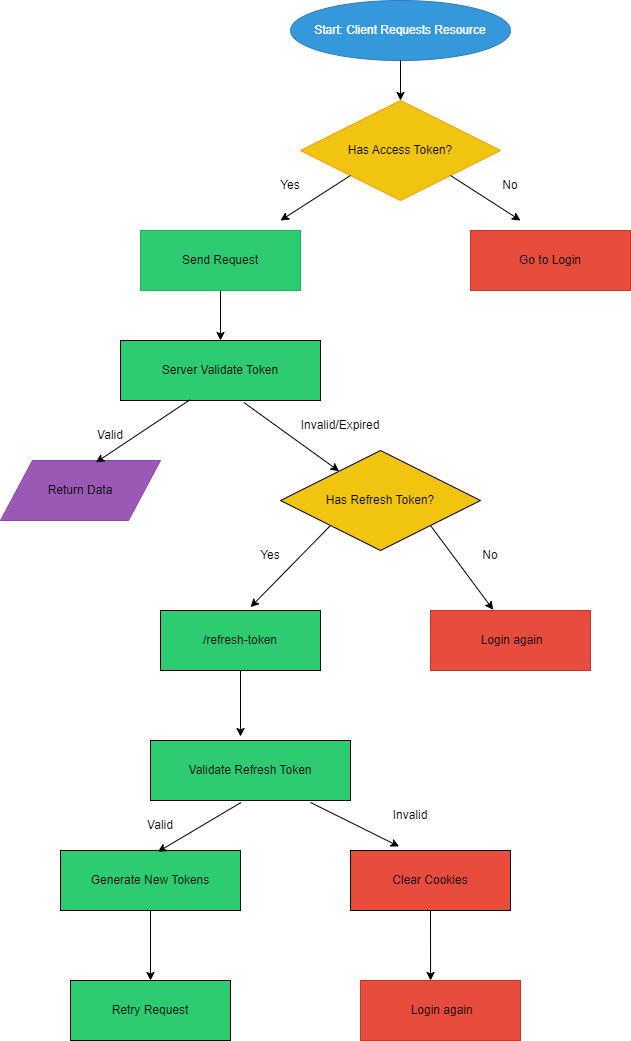

The diagram above was exported from draw.io. Its source (the exported page's mxGraphModel, read from the mxfile embedded in the PNG):
<mxGraphModel dx="1444" dy="929" grid="1" gridSize="10" guides="1" tooltips="1" connect="1" arrows="1" fold="1" page="1" pageScale="1" pageWidth="850" pageHeight="1100" math="0" shadow="0">
  <root>
    <mxCell id="0" />
    <mxCell id="1" parent="0" />
    <mxCell id="bXfDZEny6kwDhJAZq7d6-1" value="Start: Client Requests Resource" style="ellipse;whiteSpace=wrap;html=1;fillColor=#3498db;fontColor=#ffffff;strokeColor=#2980b9;" vertex="1" parent="1">
      <mxGeometry x="360" y="10" width="220" height="60" as="geometry" />
    </mxCell>
    <mxCell id="bXfDZEny6kwDhJAZq7d6-2" value="Has Access Token?" style="rhombus;whiteSpace=wrap;html=1;fillColor=#f1c40f;strokeColor=#f39c12;" vertex="1" parent="1">
      <mxGeometry x="370" y="110" width="200" height="100" as="geometry" />
    </mxCell>
    <mxCell id="bXfDZEny6kwDhJAZq7d6-3" value="Send Request" style="rounded=0;whiteSpace=wrap;html=1;fillColor=#2ecc71;strokeColor=#27ae60;" vertex="1" parent="1">
      <mxGeometry x="210" y="240" width="160" height="60" as="geometry" />
    </mxCell>
    <mxCell id="bXfDZEny6kwDhJAZq7d6-4" value="Go to Login" style="rounded=0;whiteSpace=wrap;html=1;fillColor=#e74c3c;strokeColor=#c0392b;" vertex="1" parent="1">
      <mxGeometry x="540" y="240" width="160" height="60" as="geometry" />
    </mxCell>
    <mxCell id="bXfDZEny6kwDhJAZq7d6-5" value="Server Validate Token" style="rounded=0;whiteSpace=wrap;html=1;fillColor=#2ecc71;" vertex="1" parent="1">
      <mxGeometry x="190" y="350" width="200" height="60" as="geometry" />
    </mxCell>
    <mxCell id="bXfDZEny6kwDhJAZq7d6-6" value="Return Data" style="shape=parallelogram;whiteSpace=wrap;html=1;fillColor=#9b59b6;strokeColor=#8e44ad;" vertex="1" parent="1">
      <mxGeometry x="70" y="470" width="160" height="60" as="geometry" />
    </mxCell>
    <mxCell id="bXfDZEny6kwDhJAZq7d6-7" value="Has Refresh Token?" style="rhombus;whiteSpace=wrap;html=1;fillColor=#f1c40f;" vertex="1" parent="1">
      <mxGeometry x="350" y="460" width="200" height="100" as="geometry" />
    </mxCell>
    <mxCell id="bXfDZEny6kwDhJAZq7d6-8" value="/refresh-token" style="rounded=0;whiteSpace=wrap;html=1;fillColor=#2ecc71;" vertex="1" parent="1">
      <mxGeometry x="230" y="620" width="160" height="60" as="geometry" />
    </mxCell>
    <mxCell id="bXfDZEny6kwDhJAZq7d6-9" value="Validate Refresh Token" style="rounded=0;whiteSpace=wrap;html=1;fillColor=#2ecc71;" vertex="1" parent="1">
      <mxGeometry x="220" y="750" width="200" height="60" as="geometry" />
    </mxCell>
    <mxCell id="bXfDZEny6kwDhJAZq7d6-10" value="Generate New Tokens" style="rounded=0;whiteSpace=wrap;html=1;fillColor=#2ecc71;" vertex="1" parent="1">
      <mxGeometry x="130" y="860" width="180" height="60" as="geometry" />
    </mxCell>
    <mxCell id="bXfDZEny6kwDhJAZq7d6-11" value="Retry Request" style="rounded=0;whiteSpace=wrap;html=1;fillColor=#2ecc71;" vertex="1" parent="1">
      <mxGeometry x="140" y="990" width="160" height="60" as="geometry" />
    </mxCell>
    <mxCell id="bXfDZEny6kwDhJAZq7d6-12" value="Clear Cookies" style="rounded=0;whiteSpace=wrap;html=1;fillColor=#e74c3c;" vertex="1" parent="1">
      <mxGeometry x="420" y="860" width="160" height="60" as="geometry" />
    </mxCell>
    <mxCell id="bXfDZEny6kwDhJAZq7d6-13" value="" style="endArrow=classic;html=1;rounded=0;exitX=0.5;exitY=1;exitDx=0;exitDy=0;entryX=0.5;entryY=0;entryDx=0;entryDy=0;" edge="1" parent="1" source="bXfDZEny6kwDhJAZq7d6-1" target="bXfDZEny6kwDhJAZq7d6-2">
      <mxGeometry width="50" height="50" relative="1" as="geometry">
        <mxPoint x="440" y="180" as="sourcePoint" />
        <mxPoint x="490" y="130" as="targetPoint" />
      </mxGeometry>
    </mxCell>
    <mxCell id="bXfDZEny6kwDhJAZq7d6-14" value="" style="endArrow=classic;html=1;rounded=0;exitX=1;exitY=1;exitDx=0;exitDy=0;" edge="1" parent="1" source="bXfDZEny6kwDhJAZq7d6-2">
      <mxGeometry width="50" height="50" relative="1" as="geometry">
        <mxPoint x="440" y="280" as="sourcePoint" />
        <mxPoint x="590" y="230" as="targetPoint" />
      </mxGeometry>
    </mxCell>
    <mxCell id="bXfDZEny6kwDhJAZq7d6-15" value="No" style="text;html=1;align=center;verticalAlign=middle;whiteSpace=wrap;rounded=0;" vertex="1" parent="1">
      <mxGeometry x="550" y="180" width="60" height="30" as="geometry" />
    </mxCell>
    <mxCell id="bXfDZEny6kwDhJAZq7d6-16" value="Yes" style="text;html=1;align=center;verticalAlign=middle;whiteSpace=wrap;rounded=0;" vertex="1" parent="1">
      <mxGeometry x="330" y="180" width="60" height="30" as="geometry" />
    </mxCell>
    <mxCell id="bXfDZEny6kwDhJAZq7d6-17" value="" style="endArrow=classic;html=1;rounded=0;exitX=0;exitY=1;exitDx=0;exitDy=0;" edge="1" parent="1" source="bXfDZEny6kwDhJAZq7d6-2">
      <mxGeometry width="50" height="50" relative="1" as="geometry">
        <mxPoint x="420" y="190" as="sourcePoint" />
        <mxPoint x="350" y="230" as="targetPoint" />
      </mxGeometry>
    </mxCell>
    <mxCell id="bXfDZEny6kwDhJAZq7d6-18" value="" style="endArrow=classic;html=1;rounded=0;exitX=0.5;exitY=1;exitDx=0;exitDy=0;entryX=0.5;entryY=0;entryDx=0;entryDy=0;" edge="1" parent="1" source="bXfDZEny6kwDhJAZq7d6-3" target="bXfDZEny6kwDhJAZq7d6-5">
      <mxGeometry width="50" height="50" relative="1" as="geometry">
        <mxPoint x="420" y="290" as="sourcePoint" />
        <mxPoint x="470" y="240" as="targetPoint" />
      </mxGeometry>
    </mxCell>
    <mxCell id="bXfDZEny6kwDhJAZq7d6-19" value="" style="endArrow=classic;html=1;rounded=0;exitX=0.347;exitY=0.989;exitDx=0;exitDy=0;exitPerimeter=0;entryX=0.596;entryY=0.033;entryDx=0;entryDy=0;entryPerimeter=0;" edge="1" parent="1" source="bXfDZEny6kwDhJAZq7d6-5" target="bXfDZEny6kwDhJAZq7d6-6">
      <mxGeometry width="50" height="50" relative="1" as="geometry">
        <mxPoint x="420" y="490" as="sourcePoint" />
        <mxPoint x="470" y="440" as="targetPoint" />
      </mxGeometry>
    </mxCell>
    <mxCell id="bXfDZEny6kwDhJAZq7d6-20" value="Valid " style="text;html=1;align=center;verticalAlign=middle;whiteSpace=wrap;rounded=0;" vertex="1" parent="1">
      <mxGeometry x="150" y="430" width="60" height="30" as="geometry" />
    </mxCell>
    <mxCell id="bXfDZEny6kwDhJAZq7d6-21" value="" style="endArrow=classic;html=1;rounded=0;exitX=0.617;exitY=1.033;exitDx=0;exitDy=0;exitPerimeter=0;entryX=0.293;entryY=0.207;entryDx=0;entryDy=0;entryPerimeter=0;" edge="1" parent="1" source="bXfDZEny6kwDhJAZq7d6-5" target="bXfDZEny6kwDhJAZq7d6-7">
      <mxGeometry width="50" height="50" relative="1" as="geometry">
        <mxPoint x="330" y="450" as="sourcePoint" />
        <mxPoint x="470" y="560" as="targetPoint" />
      </mxGeometry>
    </mxCell>
    <mxCell id="bXfDZEny6kwDhJAZq7d6-22" value="Invalid/Expired" style="text;html=1;align=center;verticalAlign=middle;whiteSpace=wrap;rounded=0;" vertex="1" parent="1">
      <mxGeometry x="380" y="420" width="60" height="30" as="geometry" />
    </mxCell>
    <mxCell id="bXfDZEny6kwDhJAZq7d6-23" value="&amp;nbsp;Login again" style="rounded=0;whiteSpace=wrap;html=1;fillColor=#e74c3c;strokeColor=#c0392b;" vertex="1" parent="1">
      <mxGeometry x="430" y="990" width="160" height="60" as="geometry" />
    </mxCell>
    <mxCell id="bXfDZEny6kwDhJAZq7d6-24" value="&amp;nbsp;Login again" style="rounded=0;whiteSpace=wrap;html=1;fillColor=#e74c3c;strokeColor=#c0392b;" vertex="1" parent="1">
      <mxGeometry x="500" y="620" width="160" height="60" as="geometry" />
    </mxCell>
    <mxCell id="bXfDZEny6kwDhJAZq7d6-25" value="" style="endArrow=classic;html=1;rounded=0;entryX=0.563;entryY=-0.056;entryDx=0;entryDy=0;entryPerimeter=0;exitX=0;exitY=1;exitDx=0;exitDy=0;" edge="1" parent="1" source="bXfDZEny6kwDhJAZq7d6-7" target="bXfDZEny6kwDhJAZq7d6-8">
      <mxGeometry width="50" height="50" relative="1" as="geometry">
        <mxPoint x="320" y="540" as="sourcePoint" />
        <mxPoint x="370" y="550" as="targetPoint" />
      </mxGeometry>
    </mxCell>
    <mxCell id="bXfDZEny6kwDhJAZq7d6-26" value="" style="endArrow=classic;html=1;rounded=0;exitX=1;exitY=1;exitDx=0;exitDy=0;entryX=0.392;entryY=-0.011;entryDx=0;entryDy=0;entryPerimeter=0;" edge="1" parent="1" source="bXfDZEny6kwDhJAZq7d6-7" target="bXfDZEny6kwDhJAZq7d6-24">
      <mxGeometry width="50" height="50" relative="1" as="geometry">
        <mxPoint x="390" y="700" as="sourcePoint" />
        <mxPoint x="440" y="650" as="targetPoint" />
      </mxGeometry>
    </mxCell>
    <mxCell id="bXfDZEny6kwDhJAZq7d6-27" value="" style="endArrow=classic;html=1;rounded=0;exitX=0.5;exitY=1;exitDx=0;exitDy=0;" edge="1" parent="1" source="bXfDZEny6kwDhJAZq7d6-8">
      <mxGeometry width="50" height="50" relative="1" as="geometry">
        <mxPoint x="390" y="700" as="sourcePoint" />
        <mxPoint x="310" y="746" as="targetPoint" />
      </mxGeometry>
    </mxCell>
    <mxCell id="bXfDZEny6kwDhJAZq7d6-28" value="" style="endArrow=classic;html=1;rounded=0;exitX=0.453;exitY=1.033;exitDx=0;exitDy=0;exitPerimeter=0;entryX=0.541;entryY=0.022;entryDx=0;entryDy=0;entryPerimeter=0;" edge="1" parent="1" source="bXfDZEny6kwDhJAZq7d6-9" target="bXfDZEny6kwDhJAZq7d6-10">
      <mxGeometry width="50" height="50" relative="1" as="geometry">
        <mxPoint x="390" y="900" as="sourcePoint" />
        <mxPoint x="440" y="850" as="targetPoint" />
      </mxGeometry>
    </mxCell>
    <mxCell id="bXfDZEny6kwDhJAZq7d6-29" value="" style="endArrow=classic;html=1;rounded=0;exitX=0.8;exitY=1.033;exitDx=0;exitDy=0;exitPerimeter=0;entryX=0.304;entryY=-0.067;entryDx=0;entryDy=0;entryPerimeter=0;" edge="1" parent="1" source="bXfDZEny6kwDhJAZq7d6-9" target="bXfDZEny6kwDhJAZq7d6-12">
      <mxGeometry width="50" height="50" relative="1" as="geometry">
        <mxPoint x="390" y="900" as="sourcePoint" />
        <mxPoint x="440" y="850" as="targetPoint" />
      </mxGeometry>
    </mxCell>
    <mxCell id="bXfDZEny6kwDhJAZq7d6-30" value="" style="endArrow=classic;html=1;rounded=0;exitX=0.5;exitY=1;exitDx=0;exitDy=0;entryX=0.5;entryY=0;entryDx=0;entryDy=0;" edge="1" parent="1" source="bXfDZEny6kwDhJAZq7d6-10" target="bXfDZEny6kwDhJAZq7d6-11">
      <mxGeometry width="50" height="50" relative="1" as="geometry">
        <mxPoint x="390" y="900" as="sourcePoint" />
        <mxPoint x="440" y="850" as="targetPoint" />
      </mxGeometry>
    </mxCell>
    <mxCell id="bXfDZEny6kwDhJAZq7d6-31" value="" style="endArrow=classic;html=1;rounded=0;exitX=0.5;exitY=1;exitDx=0;exitDy=0;entryX=0.438;entryY=0;entryDx=0;entryDy=0;entryPerimeter=0;" edge="1" parent="1" source="bXfDZEny6kwDhJAZq7d6-12" target="bXfDZEny6kwDhJAZq7d6-23">
      <mxGeometry width="50" height="50" relative="1" as="geometry">
        <mxPoint x="390" y="900" as="sourcePoint" />
        <mxPoint x="440" y="850" as="targetPoint" />
      </mxGeometry>
    </mxCell>
    <mxCell id="bXfDZEny6kwDhJAZq7d6-32" value="Yes" style="text;html=1;align=center;verticalAlign=middle;whiteSpace=wrap;rounded=0;" vertex="1" parent="1">
      <mxGeometry x="310" y="550" width="60" height="30" as="geometry" />
    </mxCell>
    <mxCell id="bXfDZEny6kwDhJAZq7d6-33" value="No" style="text;html=1;align=center;verticalAlign=middle;whiteSpace=wrap;rounded=0;" vertex="1" parent="1">
      <mxGeometry x="530" y="550" width="60" height="30" as="geometry" />
    </mxCell>
    <mxCell id="bXfDZEny6kwDhJAZq7d6-34" value="Valid " style="text;html=1;align=center;verticalAlign=middle;whiteSpace=wrap;rounded=0;" vertex="1" parent="1">
      <mxGeometry x="200" y="820" width="60" height="30" as="geometry" />
    </mxCell>
    <mxCell id="bXfDZEny6kwDhJAZq7d6-35" value="Invalid" style="text;html=1;align=center;verticalAlign=middle;whiteSpace=wrap;rounded=0;" vertex="1" parent="1">
      <mxGeometry x="450" y="810" width="60" height="30" as="geometry" />
    </mxCell>
  </root>
</mxGraphModel>